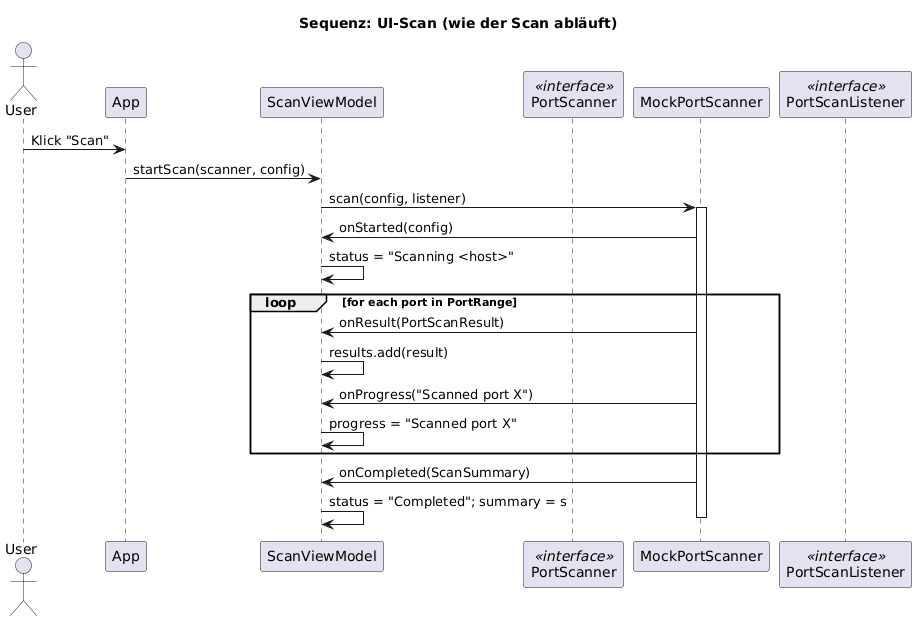

The diagram above was rendered by PlantUML. Its source (embedded in the PNG):
@startuml
title Sequenz: UI-Scan (wie der Scan abläuft)

actor User
participant App
participant ScanViewModel as VM
participant PortScanner <<interface>>
participant MockPortScanner as Scanner
participant PortScanListener <<interface>>

User -> App : Klick "Scan"
App -> VM : startScan(scanner, config)
VM -> Scanner : scan(config, listener)
activate Scanner

Scanner -> VM : onStarted(config)
VM -> VM : status = "Scanning <host>"

loop for each port in PortRange
  Scanner -> VM : onResult(PortScanResult)
  VM -> VM : results.add(result)
  Scanner -> VM : onProgress("Scanned port X")
  VM -> VM : progress = "Scanned port X"
end

Scanner -> VM : onCompleted(ScanSummary)
VM -> VM : status = "Completed"; summary = s
deactivate Scanner
@enduml